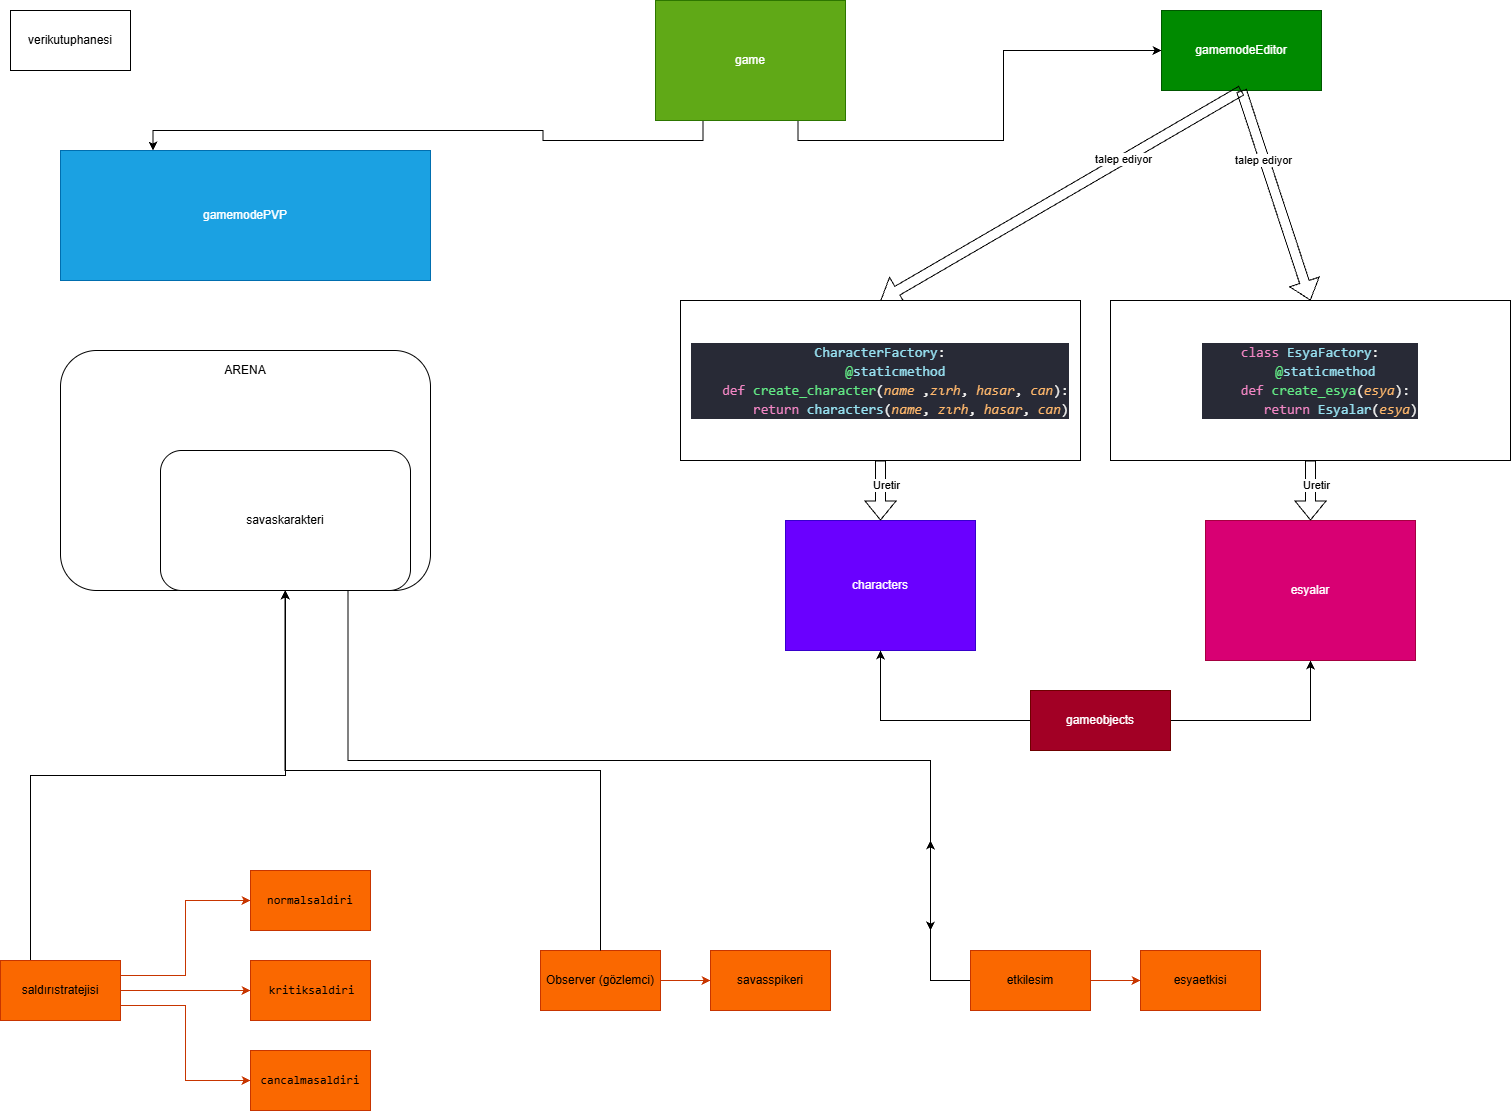

The diagram above was exported from draw.io. Its source (the exported page's mxGraphModel, read from the mxfile embedded in the PNG):
<mxGraphModel dx="2060" dy="1124" grid="1" gridSize="10" guides="1" tooltips="1" connect="1" arrows="1" fold="1" page="1" pageScale="1" pageWidth="827" pageHeight="1169" math="0" shadow="0">
  <root>
    <mxCell id="0" />
    <mxCell id="1" parent="0" />
    <mxCell id="f0RRkmT8vg2VSLFL24uI-25" edge="1" parent="1" source="f0RRkmT8vg2VSLFL24uI-1" style="edgeStyle=orthogonalEdgeStyle;rounded=0;orthogonalLoop=1;jettySize=auto;html=1;exitX=0.25;exitY=1;exitDx=0;exitDy=0;entryX=0.25;entryY=0;entryDx=0;entryDy=0;" target="f0RRkmT8vg2VSLFL24uI-24">
      <mxGeometry relative="1" as="geometry" />
    </mxCell>
    <mxCell id="f0RRkmT8vg2VSLFL24uI-26" edge="1" parent="1" source="f0RRkmT8vg2VSLFL24uI-1" style="edgeStyle=orthogonalEdgeStyle;rounded=0;orthogonalLoop=1;jettySize=auto;html=1;exitX=0.75;exitY=1;exitDx=0;exitDy=0;entryX=0;entryY=0.5;entryDx=0;entryDy=0;" target="f0RRkmT8vg2VSLFL24uI-2">
      <mxGeometry relative="1" as="geometry" />
    </mxCell>
    <mxCell id="f0RRkmT8vg2VSLFL24uI-1" parent="1" style="rounded=0;whiteSpace=wrap;html=1;fillColor=#60a917;fontColor=#ffffff;strokeColor=#2D7600;" value="game" vertex="1">
      <mxGeometry height="120" width="190" x="735" y="40" as="geometry" />
    </mxCell>
    <mxCell id="f0RRkmT8vg2VSLFL24uI-2" parent="1" style="rounded=0;whiteSpace=wrap;html=1;fillColor=#008a00;fontColor=#ffffff;strokeColor=#005700;" value="gamemodeEditor" vertex="1">
      <mxGeometry height="80" width="160" x="1241" y="50" as="geometry" />
    </mxCell>
    <mxCell id="f0RRkmT8vg2VSLFL24uI-3" parent="1" style="rounded=0;whiteSpace=wrap;html=1;fillColor=#6a00ff;fontColor=#ffffff;strokeColor=#3700CC;" value="characters" vertex="1">
      <mxGeometry height="130" width="190" x="865" y="560" as="geometry" />
    </mxCell>
    <mxCell id="f0RRkmT8vg2VSLFL24uI-6" edge="1" parent="1" source="f0RRkmT8vg2VSLFL24uI-2" style="shape=flexArrow;endArrow=classic;html=1;rounded=0;exitX=0.5;exitY=1;exitDx=0;exitDy=0;entryX=0.5;entryY=0;entryDx=0;entryDy=0;" target="f0RRkmT8vg2VSLFL24uI-8" value="">
      <mxGeometry height="50" relative="1" width="50" as="geometry">
        <Array as="points" />
        <mxPoint x="380" y="79.5" as="sourcePoint" />
        <mxPoint x="530" y="140" as="targetPoint" />
      </mxGeometry>
    </mxCell>
    <mxCell id="f0RRkmT8vg2VSLFL24uI-9" connectable="0" parent="f0RRkmT8vg2VSLFL24uI-6" style="edgeLabel;html=1;align=center;verticalAlign=middle;resizable=0;points=[];" value="talep ediyor" vertex="1">
      <mxGeometry relative="1" x="-0.3427" y="-1" as="geometry">
        <mxPoint as="offset" />
      </mxGeometry>
    </mxCell>
    <mxCell id="f0RRkmT8vg2VSLFL24uI-8" parent="1" style="rounded=0;whiteSpace=wrap;html=1;" value="&lt;div style=&quot;color: rgb(246, 246, 244); background-color: rgb(40, 42, 54); font-family: Consolas, &amp;quot;Courier New&amp;quot;, monospace; font-size: 14px; line-height: 19px; white-space: pre;&quot;&gt;&lt;div&gt;&lt;span style=&quot;color: #97e1f1;&quot;&gt;CharacterFactory&lt;/span&gt;:&lt;/div&gt;&lt;div&gt;&amp;nbsp; &amp;nbsp; &lt;span style=&quot;color: #62e884;&quot;&gt;@&lt;/span&gt;&lt;span style=&quot;color: #97e1f1;&quot;&gt;staticmethod&lt;/span&gt;&lt;/div&gt;&lt;div&gt;&amp;nbsp; &amp;nbsp; &lt;span style=&quot;color: #f286c4;&quot;&gt;def&lt;/span&gt; &lt;span style=&quot;color: #62e884;&quot;&gt;create_character&lt;/span&gt;(&lt;span style=&quot;color: #ffb86c;font-style: italic;&quot;&gt;name&lt;/span&gt; ,&lt;span style=&quot;color: #ffb86c;font-style: italic;&quot;&gt;zırh&lt;/span&gt;, &lt;span style=&quot;color: #ffb86c;font-style: italic;&quot;&gt;hasar&lt;/span&gt;, &lt;span style=&quot;color: #ffb86c;font-style: italic;&quot;&gt;can&lt;/span&gt;):&lt;/div&gt;&lt;div&gt;&amp;nbsp; &amp;nbsp; &amp;nbsp; &amp;nbsp; &lt;span style=&quot;color: #f286c4;&quot;&gt;return&lt;/span&gt; &lt;span style=&quot;color: #97e1f1;&quot;&gt;characters&lt;/span&gt;(&lt;span style=&quot;color: #ffb86c;font-style: italic;&quot;&gt;name&lt;/span&gt;, &lt;span style=&quot;color: #ffb86c;font-style: italic;&quot;&gt;zırh&lt;/span&gt;, &lt;span style=&quot;color: #ffb86c;font-style: italic;&quot;&gt;hasar&lt;/span&gt;, &lt;span style=&quot;color: #ffb86c;font-style: italic;&quot;&gt;can&lt;/span&gt;)&lt;/div&gt;&lt;/div&gt;" vertex="1">
      <mxGeometry height="160" width="400" x="760" y="340" as="geometry" />
    </mxCell>
    <mxCell id="f0RRkmT8vg2VSLFL24uI-11" edge="1" parent="1" source="f0RRkmT8vg2VSLFL24uI-8" style="shape=flexArrow;endArrow=classic;html=1;rounded=0;entryX=0.5;entryY=0;entryDx=0;entryDy=0;exitX=0.5;exitY=1;exitDx=0;exitDy=0;" target="f0RRkmT8vg2VSLFL24uI-3" value="">
      <mxGeometry height="50" relative="1" width="50" as="geometry">
        <mxPoint x="580" y="430" as="sourcePoint" />
        <mxPoint x="450" y="310" as="targetPoint" />
      </mxGeometry>
    </mxCell>
    <mxCell id="f0RRkmT8vg2VSLFL24uI-12" connectable="0" parent="f0RRkmT8vg2VSLFL24uI-11" style="edgeLabel;html=1;align=center;verticalAlign=middle;resizable=0;points=[];" value="Uretir" vertex="1">
      <mxGeometry relative="1" x="-0.2119" y="5" as="geometry">
        <mxPoint as="offset" />
      </mxGeometry>
    </mxCell>
    <mxCell id="f0RRkmT8vg2VSLFL24uI-24" parent="1" style="rounded=0;whiteSpace=wrap;html=1;fillColor=#1ba1e2;fontColor=#ffffff;strokeColor=#006EAF;" value="gamemodePVP" vertex="1">
      <mxGeometry height="130" width="370" x="140" y="190" as="geometry" />
    </mxCell>
    <mxCell id="f0RRkmT8vg2VSLFL24uI-28" parent="1" style="rounded=0;whiteSpace=wrap;html=1;" value="verikutuphanesi" vertex="1">
      <mxGeometry height="60" width="120" x="90" y="50" as="geometry" />
    </mxCell>
    <mxCell id="f0RRkmT8vg2VSLFL24uI-32" edge="1" parent="1" source="f0RRkmT8vg2VSLFL24uI-29" style="edgeStyle=orthogonalEdgeStyle;rounded=0;orthogonalLoop=1;jettySize=auto;html=1;" target="f0RRkmT8vg2VSLFL24uI-3">
      <mxGeometry relative="1" as="geometry" />
    </mxCell>
    <mxCell id="f0RRkmT8vg2VSLFL24uI-36" edge="1" parent="1" source="f0RRkmT8vg2VSLFL24uI-29" style="edgeStyle=orthogonalEdgeStyle;rounded=0;orthogonalLoop=1;jettySize=auto;html=1;entryX=0.5;entryY=1;entryDx=0;entryDy=0;" target="f0RRkmT8vg2VSLFL24uI-30">
      <mxGeometry relative="1" as="geometry" />
    </mxCell>
    <mxCell id="f0RRkmT8vg2VSLFL24uI-29" parent="1" style="rounded=0;whiteSpace=wrap;html=1;fillColor=#a20025;fontColor=#ffffff;strokeColor=#6F0000;" value="gameobjects" vertex="1">
      <mxGeometry height="60" width="140" x="1110" y="730" as="geometry" />
    </mxCell>
    <mxCell id="f0RRkmT8vg2VSLFL24uI-30" parent="1" style="rounded=0;whiteSpace=wrap;html=1;fillColor=#d80073;fontColor=#ffffff;strokeColor=#A50040;" value="esyalar" vertex="1">
      <mxGeometry height="140" width="210" x="1285" y="560" as="geometry" />
    </mxCell>
    <mxCell id="f0RRkmT8vg2VSLFL24uI-37" parent="1" style="rounded=0;whiteSpace=wrap;html=1;" value="&lt;div style=&quot;color: rgb(246, 246, 244); background-color: rgb(40, 42, 54); font-family: Consolas, &amp;quot;Courier New&amp;quot;, monospace; font-size: 14px; line-height: 19px; white-space: pre;&quot;&gt;&lt;div&gt;&lt;span style=&quot;color: #f286c4;&quot;&gt;class&lt;/span&gt; &lt;span style=&quot;color: #97e1f1;&quot;&gt;EsyaFactory&lt;/span&gt;:&lt;/div&gt;&lt;div&gt;&amp;nbsp; &amp;nbsp; &lt;span style=&quot;color: #62e884;&quot;&gt;@&lt;/span&gt;&lt;span style=&quot;color: #97e1f1;&quot;&gt;staticmethod&lt;/span&gt;&lt;/div&gt;&lt;div&gt;&amp;nbsp; &amp;nbsp; &lt;span style=&quot;color: #f286c4;&quot;&gt;def&lt;/span&gt; &lt;span style=&quot;color: #62e884;&quot;&gt;create_esya&lt;/span&gt;(&lt;span style=&quot;color: #ffb86c;font-style: italic;&quot;&gt;esya&lt;/span&gt;):&lt;/div&gt;&lt;div&gt;&amp;nbsp; &amp;nbsp; &amp;nbsp; &amp;nbsp; &lt;span style=&quot;color: #f286c4;&quot;&gt;return&lt;/span&gt; &lt;span style=&quot;color: #97e1f1;&quot;&gt;Esyalar&lt;/span&gt;(&lt;span style=&quot;color: #ffb86c;font-style: italic;&quot;&gt;esya&lt;/span&gt;)&lt;/div&gt;&lt;/div&gt;" vertex="1">
      <mxGeometry height="160" width="400" x="1190" y="340" as="geometry" />
    </mxCell>
    <mxCell id="f0RRkmT8vg2VSLFL24uI-39" edge="1" parent="1" source="f0RRkmT8vg2VSLFL24uI-2" style="shape=flexArrow;endArrow=classic;html=1;rounded=0;exitX=0.5;exitY=1;exitDx=0;exitDy=0;entryX=0.5;entryY=0;entryDx=0;entryDy=0;" target="f0RRkmT8vg2VSLFL24uI-37" value="">
      <mxGeometry height="50" relative="1" width="50" as="geometry">
        <Array as="points" />
        <mxPoint x="950" y="260" as="sourcePoint" />
        <mxPoint x="900" y="330" as="targetPoint" />
      </mxGeometry>
    </mxCell>
    <mxCell id="f0RRkmT8vg2VSLFL24uI-40" connectable="0" parent="f0RRkmT8vg2VSLFL24uI-39" style="edgeLabel;html=1;align=center;verticalAlign=middle;resizable=0;points=[];" value="talep ediyor" vertex="1">
      <mxGeometry relative="1" x="-0.3427" y="-1" as="geometry">
        <mxPoint as="offset" />
      </mxGeometry>
    </mxCell>
    <mxCell id="f0RRkmT8vg2VSLFL24uI-41" edge="1" parent="1" source="f0RRkmT8vg2VSLFL24uI-37" style="shape=flexArrow;endArrow=classic;html=1;rounded=0;entryX=0.5;entryY=0;entryDx=0;entryDy=0;exitX=0.5;exitY=1;exitDx=0;exitDy=0;" target="f0RRkmT8vg2VSLFL24uI-30" value="">
      <mxGeometry height="50" relative="1" width="50" as="geometry">
        <mxPoint x="1080" y="530" as="sourcePoint" />
        <mxPoint x="1077" y="615" as="targetPoint" />
      </mxGeometry>
    </mxCell>
    <mxCell id="f0RRkmT8vg2VSLFL24uI-42" connectable="0" parent="f0RRkmT8vg2VSLFL24uI-41" style="edgeLabel;html=1;align=center;verticalAlign=middle;resizable=0;points=[];" value="Uretir" vertex="1">
      <mxGeometry relative="1" x="-0.2119" y="5" as="geometry">
        <mxPoint as="offset" />
      </mxGeometry>
    </mxCell>
    <mxCell id="f0RRkmT8vg2VSLFL24uI-49" edge="1" parent="1" source="f0RRkmT8vg2VSLFL24uI-44" style="edgeStyle=orthogonalEdgeStyle;rounded=0;orthogonalLoop=1;jettySize=auto;html=1;exitX=1;exitY=0.25;exitDx=0;exitDy=0;entryX=0;entryY=0.5;entryDx=0;entryDy=0;fillColor=#fa6800;strokeColor=#C73500;" target="f0RRkmT8vg2VSLFL24uI-45">
      <mxGeometry relative="1" as="geometry" />
    </mxCell>
    <mxCell id="f0RRkmT8vg2VSLFL24uI-50" edge="1" parent="1" source="f0RRkmT8vg2VSLFL24uI-44" style="edgeStyle=orthogonalEdgeStyle;rounded=0;orthogonalLoop=1;jettySize=auto;html=1;exitX=1;exitY=0.5;exitDx=0;exitDy=0;entryX=0;entryY=0.5;entryDx=0;entryDy=0;fillColor=#fa6800;strokeColor=#C73500;" target="f0RRkmT8vg2VSLFL24uI-46">
      <mxGeometry relative="1" as="geometry" />
    </mxCell>
    <mxCell id="f0RRkmT8vg2VSLFL24uI-51" edge="1" parent="1" source="f0RRkmT8vg2VSLFL24uI-44" style="edgeStyle=orthogonalEdgeStyle;rounded=0;orthogonalLoop=1;jettySize=auto;html=1;exitX=1;exitY=0.75;exitDx=0;exitDy=0;entryX=0;entryY=0.5;entryDx=0;entryDy=0;fillColor=#fa6800;strokeColor=#C73500;" target="f0RRkmT8vg2VSLFL24uI-47">
      <mxGeometry relative="1" as="geometry" />
    </mxCell>
    <mxCell id="f0RRkmT8vg2VSLFL24uI-61" edge="1" parent="1" source="f0RRkmT8vg2VSLFL24uI-44" style="edgeStyle=orthogonalEdgeStyle;rounded=0;orthogonalLoop=1;jettySize=auto;html=1;exitX=0.25;exitY=0;exitDx=0;exitDy=0;entryX=0.5;entryY=1;entryDx=0;entryDy=0;" target="f0RRkmT8vg2VSLFL24uI-60">
      <mxGeometry relative="1" as="geometry" />
    </mxCell>
    <mxCell id="f0RRkmT8vg2VSLFL24uI-44" parent="1" style="rounded=0;whiteSpace=wrap;html=1;fillColor=#fa6800;fontColor=#000000;strokeColor=#C73500;" value="saldırıstratejisi" vertex="1">
      <mxGeometry height="60" width="120" x="80" y="1000" as="geometry" />
    </mxCell>
    <mxCell id="f0RRkmT8vg2VSLFL24uI-45" parent="1" style="rounded=0;whiteSpace=wrap;html=1;fillColor=#fa6800;fontColor=#000000;strokeColor=#C73500;" value="&lt;br&gt;&lt;code data-path-to-node=&quot;8,3,1,0,0&quot; data-index-in-node=&quot;36&quot;&gt;normalsaldiri&lt;/code&gt;&lt;div&gt;&lt;br/&gt;&lt;/div&gt;" vertex="1">
      <mxGeometry height="60" width="120" x="330" y="910" as="geometry" />
    </mxCell>
    <mxCell id="f0RRkmT8vg2VSLFL24uI-46" parent="1" style="rounded=0;whiteSpace=wrap;html=1;fillColor=#fa6800;fontColor=#000000;strokeColor=#C73500;" value="&lt;div&gt;&lt;br&gt;&lt;/div&gt;&amp;nbsp;&lt;code data-path-to-node=&quot;8,3,1,0,0&quot; data-index-in-node=&quot;51&quot;&gt;kritiksaldiri&lt;/code&gt;&lt;div&gt;&lt;br/&gt;&lt;/div&gt;" vertex="1">
      <mxGeometry height="60" width="120" x="330" y="1000" as="geometry" />
    </mxCell>
    <mxCell id="f0RRkmT8vg2VSLFL24uI-47" parent="1" style="rounded=0;whiteSpace=wrap;html=1;fillColor=#fa6800;fontColor=#000000;strokeColor=#C73500;" value="&lt;br&gt;&lt;code data-path-to-node=&quot;8,3,1,0,0&quot; data-index-in-node=&quot;66&quot;&gt;cancalmasaldiri&lt;/code&gt;&lt;div&gt;&lt;br/&gt;&lt;/div&gt;" vertex="1">
      <mxGeometry height="60" width="120" x="330" y="1090" as="geometry" />
    </mxCell>
    <mxCell id="f0RRkmT8vg2VSLFL24uI-54" edge="1" parent="1" source="f0RRkmT8vg2VSLFL24uI-52" style="edgeStyle=orthogonalEdgeStyle;rounded=0;orthogonalLoop=1;jettySize=auto;html=1;exitX=1;exitY=0.5;exitDx=0;exitDy=0;entryX=0;entryY=0.5;entryDx=0;entryDy=0;fillColor=#fa6800;strokeColor=#C73500;" target="f0RRkmT8vg2VSLFL24uI-53">
      <mxGeometry relative="1" as="geometry" />
    </mxCell>
    <mxCell id="f0RRkmT8vg2VSLFL24uI-52" parent="1" style="rounded=0;whiteSpace=wrap;html=1;fillColor=#fa6800;fontColor=#000000;strokeColor=#C73500;" value="Observer (gözlemci)" vertex="1">
      <mxGeometry height="60" width="120" x="620" y="990" as="geometry" />
    </mxCell>
    <mxCell id="f0RRkmT8vg2VSLFL24uI-53" parent="1" style="rounded=0;whiteSpace=wrap;html=1;fillColor=#fa6800;fontColor=#000000;strokeColor=#C73500;" value="savasspikeri" vertex="1">
      <mxGeometry height="60" width="120" x="790" y="990" as="geometry" />
    </mxCell>
    <mxCell id="f0RRkmT8vg2VSLFL24uI-57" edge="1" parent="1" source="f0RRkmT8vg2VSLFL24uI-55" style="edgeStyle=orthogonalEdgeStyle;rounded=0;orthogonalLoop=1;jettySize=auto;html=1;exitX=1;exitY=0.5;exitDx=0;exitDy=0;entryX=0;entryY=0.5;entryDx=0;entryDy=0;fillColor=#fa6800;strokeColor=#C73500;" target="f0RRkmT8vg2VSLFL24uI-56">
      <mxGeometry relative="1" as="geometry" />
    </mxCell>
    <mxCell id="f0RRkmT8vg2VSLFL24uI-63" edge="1" parent="1" source="f0RRkmT8vg2VSLFL24uI-55" style="edgeStyle=orthogonalEdgeStyle;rounded=0;orthogonalLoop=1;jettySize=auto;html=1;exitX=0;exitY=0.5;exitDx=0;exitDy=0;">
      <mxGeometry relative="1" as="geometry">
        <mxPoint x="1010" y="880" as="targetPoint" />
      </mxGeometry>
    </mxCell>
    <mxCell id="f0RRkmT8vg2VSLFL24uI-55" parent="1" style="rounded=0;whiteSpace=wrap;html=1;fillColor=#fa6800;fontColor=#000000;strokeColor=#C73500;" value="etkilesim" vertex="1">
      <mxGeometry height="60" width="120" x="1050" y="990" as="geometry" />
    </mxCell>
    <mxCell id="f0RRkmT8vg2VSLFL24uI-56" parent="1" style="rounded=0;whiteSpace=wrap;html=1;fillColor=#fa6800;fontColor=#000000;strokeColor=#C73500;" value="esyaetkisi" vertex="1">
      <mxGeometry height="60" width="120" x="1220" y="990" as="geometry" />
    </mxCell>
    <mxCell id="f0RRkmT8vg2VSLFL24uI-59" parent="1" style="rounded=1;whiteSpace=wrap;html=1;" value="ARENA&lt;div&gt;&lt;br&gt;&lt;/div&gt;&lt;div&gt;&lt;br&gt;&lt;/div&gt;&lt;div&gt;&lt;br&gt;&lt;/div&gt;&lt;div&gt;&lt;br&gt;&lt;/div&gt;&lt;div&gt;&lt;br&gt;&lt;/div&gt;&lt;div&gt;&lt;br&gt;&lt;/div&gt;&lt;div&gt;&lt;br&gt;&lt;/div&gt;&lt;div&gt;&lt;br&gt;&lt;/div&gt;&lt;div&gt;&lt;br&gt;&lt;/div&gt;&lt;div&gt;&lt;br&gt;&lt;/div&gt;&lt;div&gt;&lt;br&gt;&lt;/div&gt;&lt;div&gt;&lt;br&gt;&lt;/div&gt;&lt;div&gt;&lt;br&gt;&lt;/div&gt;&lt;div&gt;&lt;br&gt;&lt;/div&gt;" vertex="1">
      <mxGeometry height="240" width="370" x="140" y="390" as="geometry" />
    </mxCell>
    <mxCell id="f0RRkmT8vg2VSLFL24uI-64" edge="1" parent="1" source="f0RRkmT8vg2VSLFL24uI-60" style="edgeStyle=orthogonalEdgeStyle;rounded=0;orthogonalLoop=1;jettySize=auto;html=1;exitX=0.75;exitY=1;exitDx=0;exitDy=0;">
      <mxGeometry relative="1" as="geometry">
        <mxPoint x="1010" y="970" as="targetPoint" />
      </mxGeometry>
    </mxCell>
    <mxCell id="f0RRkmT8vg2VSLFL24uI-60" parent="1" style="rounded=1;whiteSpace=wrap;html=1;" value="savaskarakteri" vertex="1">
      <mxGeometry height="140" width="250" x="240" y="490" as="geometry" />
    </mxCell>
    <mxCell id="f0RRkmT8vg2VSLFL24uI-62" edge="1" parent="1" source="f0RRkmT8vg2VSLFL24uI-52" style="edgeStyle=orthogonalEdgeStyle;rounded=0;orthogonalLoop=1;jettySize=auto;html=1;exitX=0.5;exitY=0;exitDx=0;exitDy=0;entryX=0.607;entryY=1;entryDx=0;entryDy=0;entryPerimeter=0;" target="f0RRkmT8vg2VSLFL24uI-59">
      <mxGeometry relative="1" as="geometry" />
    </mxCell>
  </root>
</mxGraphModel>